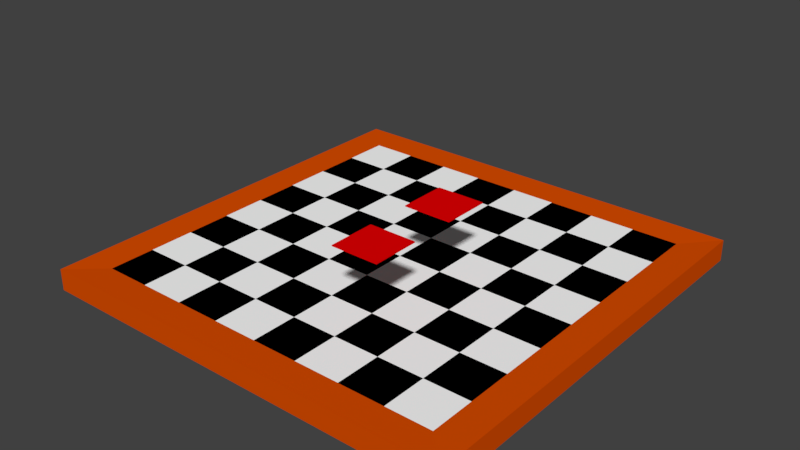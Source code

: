 # Source: ChessBoard.blend  (saved by Blender 2.79.7; exported with 4.5.12 LTS)
import bpy
from mathutils import Matrix  # noqa: F401  (used for matrix-valued properties, if any)

bpy.ops.wm.read_factory_settings(use_empty=True)
scene = bpy.context.scene
scene.name = 'Scene'

# ---- collections
col_collection_1 = bpy.data.collections.new('Collection 1'); scene.collection.children.link(col_collection_1)

# ---- materials (node trees are filled in below, after node groups)
mat_01_board = bpy.data.materials.new('01-Board')
mat_01_board.alpha_threshold = 0.0
mat_01_board.use_transparent_shadow = False
mat_01_board.diffuse_color = (0.7106, 0.07574, 0.0, 1.0)
mat_01_board.roughness = 0.5
mat_02_black = bpy.data.materials.new('02-Black')
mat_02_black.alpha_threshold = 0.0
mat_02_black.use_transparent_shadow = False
mat_02_black.diffuse_color = (0.0, 0.0, 0.0, 1.0)
mat_02_black.roughness = 0.5
mat_03_white = bpy.data.materials.new('03-White')
mat_03_white.alpha_threshold = 0.0
mat_03_white.use_transparent_shadow = False
mat_03_white.diffuse_color = (1.0, 1.0, 1.0, 1.0)
mat_03_white.roughness = 0.5
mat_04_active = bpy.data.materials.new('04-Active')
mat_04_active.alpha_threshold = 0.0
mat_04_active.use_transparent_shadow = False
mat_04_active.diffuse_color = (0.8, 0.0, 0.0007126, 1.0)
mat_04_active.roughness = 0.5

# ---- material node trees

# ---- world
world_world = bpy.data.worlds.new('World'); scene.world = world_world
world_world.color = (0.05088, 0.05088, 0.05088)
world_world.use_sun_shadow = False
world_world.sun_shadow_jitter_overblur = 0.0

# ---- meshes
me_activeto = bpy.data.meshes.new('ActiveTo')
me_activeto.from_pydata([(-0.0625, 0.0625, 0.005), (0.0625, 0.0625, 0.005), (-0.0625, -0.0625, 0.005), (0.0625, -0.0625, 0.005), (0.0625, 0.0625, -0.005), (0.0625, -0.0625, -0.005), (-0.0625, -0.0625, -0.005), (-0.0625, 0.0625, -0.005)], [], [(1, 0, 2, 3), (4, 5, 6, 7), (3, 2, 6, 5), (1, 3, 5, 4), (2, 0, 7, 6), (0, 1, 4, 7)])
me_activeto.polygons.foreach_set('material_index', [3, 3, 3, 3, 3, 3])
_uv = me_activeto.uv_layers.new(name='UVMap')
_uv.uv.foreach_set('vector', [0.1267, 0.9957, 0.002804, 0.9957, 0.002804, 0.8719, 0.1267, 0.8719, 0.1267, 0.9957, 0.1267, 0.8719, 0.002804, 0.8719, 0.002804, 0.9957, 0.1267, 0.8719, 0.002804, 0.8719, 0.002804, 0.8719, 0.1267, 0.8719, 0.1267, 0.9957, 0.1267, 0.8719, 0.1267, 0.8719, 0.1267, 0.9957, 0.002804, 0.8719, 0.002804, 0.9957, 0.002804, 0.9957, 0.002804, 0.8719, 0.002804, 0.9957, 0.1267, 0.9957, 0.1267, 0.9957, 0.002804, 0.9957])
me_activeto.materials.append(mat_01_board)
me_activeto.materials.append(mat_02_black)
me_activeto.materials.append(mat_03_white)
me_activeto.materials.append(mat_04_active)
me_activeto.use_remesh_preserve_volume = False
me_activeto.use_remesh_preserve_attributes = False
me_activeto.use_mirror_vertex_groups = False
me_activeto.update()
me_activefrom = bpy.data.meshes.new('ActiveFrom')
me_activefrom.from_pydata([(-0.0625, 0.0625, 0.005), (0.0625, 0.0625, 0.005), (-0.0625, -0.0625, 0.005), (0.0625, -0.0625, 0.005), (0.0625, 0.0625, -0.005), (0.0625, -0.0625, -0.005), (-0.0625, -0.0625, -0.005), (-0.0625, 0.0625, -0.005)], [], [(1, 0, 2, 3), (4, 5, 6, 7), (2, 0, 7, 6), (0, 1, 4, 7), (3, 2, 6, 5), (1, 3, 5, 4)])
me_activefrom.polygons.foreach_set('material_index', [3, 3, 3, 3, 3, 3])
_uv = me_activefrom.uv_layers.new(name='UVMap')
_uv.uv.foreach_set('vector', [0.1267, 0.9957, 0.002804, 0.9957, 0.002804, 0.8719, 0.1267, 0.8719, 0.1267, 0.9957, 0.1267, 0.8719, 0.002804, 0.8719, 0.002804, 0.9957, 0.002804, 0.8719, 0.002804, 0.9957, 0.002804, 0.9957, 0.002804, 0.8719, 0.002804, 0.9957, 0.1267, 0.9957, 0.1267, 0.9957, 0.002804, 0.9957, 0.1267, 0.8719, 0.002804, 0.8719, 0.002804, 0.8719, 0.1267, 0.8719, 0.1267, 0.9957, 0.1267, 0.8719, 0.1267, 0.8719, 0.1267, 0.9957])
me_activefrom.materials.append(mat_01_board)
me_activefrom.materials.append(mat_02_black)
me_activefrom.materials.append(mat_03_white)
me_activefrom.materials.append(mat_04_active)
me_activefrom.use_remesh_preserve_volume = False
me_activefrom.use_remesh_preserve_attributes = False
me_activefrom.use_mirror_vertex_groups = False
me_activefrom.update()
me_chessframe = bpy.data.meshes.new('ChessFrame')
me_chessframe.from_pydata([(-0.4998, -0.5307, 0.025), (-0.4998, 0.4693, 0.025), (0.5002, -0.5307, 0.025), (0.5002, 0.4693, 0.025), (0.5872, 0.5563, -0.02935), (-0.5868, 0.5563, -0.02935), (-0.5868, -0.6176, 0.02935), (0.5872, -0.6176, -0.02935), (0.5872, 0.5563, 0.02935), (-0.5868, 0.5563, 0.02935), (-0.5868, -0.6176, -0.02935), (0.5872, -0.6176, 0.02935)], [], [(0, 1, 9, 6), (1, 3, 8, 9), (2, 0, 6, 11), (8, 11, 7, 4), (8, 4, 5, 9), (4, 7, 10, 5), (6, 10, 7, 11), (9, 5, 10, 6), (3, 2, 11, 8)])
_uv = me_chessframe.uv_layers.new(name='UVMap')
_uv.uv.foreach_set('vector', [0.07408, 0.07408, 0.07408, 0.9259, 2.98e-08, 1.0, 2.98e-08, 2.98e-08, 0.07408, 0.9259, 0.9259, 0.9259, 1.0, 1.0, 2.98e-08, 1.0, 0.9259, 0.07408, 0.07408, 0.07408, 2.98e-08, 2.98e-08, 1.0, 2.98e-08, 1.0, 0.5175, 2.98e-08, 0.5175, 2.98e-08, 0.4675, 1.0, 0.4675, 1.0, 0.5175, 1.0, 0.4675, 2.98e-08, 0.4675, 2.98e-08, 0.5175, 1.0, 1.0, 1.0, 2.98e-08, 2.98e-08, 2.98e-08, 2.98e-08, 1.0, 2.98e-08, 0.5175, 2.98e-08, 0.4675, 1.0, 0.4675, 1.0, 0.5175, 1.0, 0.5175, 1.0, 0.4675, 2.98e-08, 0.4675, 2.98e-08, 0.5175, 0.9259, 0.9259, 0.9259, 0.07408, 1.0, 2.98e-08, 1.0, 1.0])
me_chessframe.materials.append(mat_01_board)
me_chessframe.materials.append(mat_02_black)
me_chessframe.materials.append(mat_03_white)
me_chessframe.use_remesh_preserve_volume = False
me_chessframe.use_remesh_preserve_attributes = False
me_chessframe.use_mirror_vertex_groups = False
me_chessframe.update()
me_chessboard = bpy.data.meshes.new('ChessBoard')
me_chessboard.from_pydata([(-0.4998, -0.5307, -0.025), (-0.4998, -0.5307, 0.025), (-0.4998, 0.4693, -0.025), (-0.4998, 0.4693, 0.025), (0.5002, -0.5307, -0.025), (0.5002, -0.5307, 0.025), (0.5002, 0.4693, -0.025), (0.5002, 0.4693, 0.025), (-0.4998, 0.3443, -0.025), (-0.4998, 0.2193, -0.025), (-0.4998, 0.09433, -0.025), (-0.4998, -0.03067, -0.025), (-0.4998, -0.1557, -0.025), (-0.4998, -0.2807, -0.025), (-0.4998, -0.4057, -0.025), (-0.4998, -0.4057, 0.025), (-0.4998, -0.2807, 0.025), (-0.4998, -0.1557, 0.025), (-0.4998, -0.03067, 0.025), (-0.4998, 0.09433, 0.025), (-0.4998, 0.2193, 0.025), (-0.4998, 0.3443, 0.025), (0.5002, -0.4057, -0.025), (0.5002, -0.2807, -0.025), (0.5002, -0.1557, -0.025), (0.5002, -0.03067, -0.025), (0.5002, 0.09433, -0.025), (0.5002, 0.2193, -0.025), (0.5002, 0.3443, -0.025), (0.5002, 0.3443, 0.025), (0.5002, 0.2193, 0.025), (0.5002, 0.09433, 0.025), (0.5002, -0.03067, 0.025), (0.5002, -0.1557, 0.025), (0.5002, -0.2807, 0.025), (0.5002, -0.4057, 0.025), (0.3752, 0.4693, -0.025), (0.2502, 0.4693, -0.025), (0.1252, 0.4693, -0.025), (0.0002111, 0.4693, -0.025), (-0.1248, 0.4693, -0.025), (-0.2498, 0.4693, -0.025), (-0.3748, 0.4693, -0.025), (-0.3748, 0.4693, 0.025), (-0.2498, 0.4693, 0.025), (-0.1248, 0.4693, 0.025), (0.0002111, 0.4693, 0.025), (0.1252, 0.4693, 0.025), (0.2502, 0.4693, 0.025), (0.3752, 0.4693, 0.025), (-0.3748, -0.5307, -0.025), (-0.2498, -0.5307, -0.025), (-0.1248, -0.5307, -0.025), (0.0002111, -0.5307, -0.025), (0.1252, -0.5307, -0.025), (0.2502, -0.5307, -0.025), (0.3752, -0.5307, -0.025), (0.3752, -0.5307, 0.025), (0.2502, -0.5307, 0.025), (0.1252, -0.5307, 0.025), (0.0002111, -0.5307, 0.025), (-0.1248, -0.5307, 0.025), (-0.2498, -0.5307, 0.025), (-0.3748, -0.5307, 0.025), (-0.3748, 0.3443, 0.025), (-0.2498, 0.3443, 0.025), (-0.1248, 0.3443, 0.025), (0.0002111, 0.3443, 0.025), (0.1252, 0.3443, 0.025), (0.2502, 0.3443, 0.025), (0.3752, 0.3443, 0.025), (-0.3748, 0.2193, 0.025), (-0.2498, 0.2193, 0.025), (-0.1248, 0.2193, 0.025), (0.0002111, 0.2193, 0.025), (0.1252, 0.2193, 0.025), (0.2502, 0.2193, 0.025), (0.3752, 0.2193, 0.025), (-0.3748, 0.09433, 0.025), (-0.2498, 0.09433, 0.025), (-0.1248, 0.09433, 0.025), (0.0002111, 0.09433, 0.025), (0.1252, 0.09433, 0.025), (0.2502, 0.09433, 0.025), (0.3752, 0.09433, 0.025), (-0.3748, -0.03067, 0.025), (-0.2498, -0.03067, 0.025), (-0.1248, -0.03067, 0.025), (0.0002111, -0.03067, 0.025), (0.1252, -0.03067, 0.025), (0.2502, -0.03067, 0.025), (0.3752, -0.03067, 0.025), (-0.3748, -0.1557, 0.025), (-0.2498, -0.1557, 0.025), (-0.1248, -0.1557, 0.025), (0.0002111, -0.1557, 0.025), (0.1252, -0.1557, 0.025), (0.2502, -0.1557, 0.025), (0.3752, -0.1557, 0.025), (-0.3748, -0.2807, 0.025), (-0.2498, -0.2807, 0.025), (-0.1248, -0.2807, 0.025), (0.0002111, -0.2807, 0.025), (0.1252, -0.2807, 0.025), (0.2502, -0.2807, 0.025), (0.3752, -0.2807, 0.025), (-0.3748, -0.4057, 0.025), (-0.2498, -0.4057, 0.025), (-0.1248, -0.4057, 0.025), (0.0002111, -0.4057, 0.025), (0.1252, -0.4057, 0.025), (0.2502, -0.4057, 0.025), (0.3752, -0.4057, 0.025)], [], [(106, 15, 1, 63), (43, 3, 21, 64), (64, 21, 20, 71), (71, 20, 19, 78), (78, 19, 18, 85), (85, 18, 17, 92), (92, 17, 16, 99), (99, 16, 15, 106), (63, 1, 0, 50, 51, 52, 53, 54, 55, 56, 4, 5, 57, 58, 59, 60, 61, 62), (49, 7, 6, 36, 37, 38, 39, 40, 41, 42, 2, 3, 43, 44, 45, 46, 47, 48), (34, 105, 112, 35), (105, 104, 111, 112), (104, 103, 110, 111), (103, 102, 109, 110), (102, 101, 108, 109), (101, 100, 107, 108), (100, 99, 106, 107), (33, 98, 105, 34), (98, 97, 104, 105), (97, 96, 103, 104), (96, 95, 102, 103), (95, 94, 101, 102), (94, 93, 100, 101), (93, 92, 99, 100), (32, 91, 98, 33), (91, 90, 97, 98), (90, 89, 96, 97), (89, 88, 95, 96), (88, 87, 94, 95), (87, 86, 93, 94), (86, 85, 92, 93), (31, 84, 91, 32), (84, 83, 90, 91), (83, 82, 89, 90), (82, 81, 88, 89), (81, 80, 87, 88), (80, 79, 86, 87), (79, 78, 85, 86), (30, 77, 84, 31), (77, 76, 83, 84), (76, 75, 82, 83), (75, 74, 81, 82), (74, 73, 80, 81), (73, 72, 79, 80), (72, 71, 78, 79), (29, 70, 77, 30), (70, 69, 76, 77), (69, 68, 75, 76), (68, 67, 74, 75), (67, 66, 73, 74), (66, 65, 72, 73), (65, 64, 71, 72), (7, 49, 70, 29), (49, 48, 69, 70), (48, 47, 68, 69), (47, 46, 67, 68), (46, 45, 66, 67), (45, 44, 65, 66), (44, 43, 64, 65), (35, 112, 57, 5), (112, 111, 58, 57), (111, 110, 59, 58), (110, 109, 60, 59), (109, 108, 61, 60), (108, 107, 62, 61), (107, 106, 63, 62), (21, 3, 2, 8, 9, 10, 11, 12, 13, 14, 0, 1, 15, 16, 17, 18, 19, 20), (35, 5, 4, 22, 23, 24, 25, 26, 27, 28, 6, 7, 29, 30, 31, 32, 33, 34)])
me_chessboard.polygons.foreach_set('material_index', [1, 2, 1, 2, 1, 2, 1, 2, 0, 0, 1, 2, 1, 2, 1, 2, 1, 2, 1, 2, 1, 2, 1, 2, 1, 2, 1, 2, 1, 2, 1, 2, 1, 2, 1, 2, 1, 2, 1, 2, 1, 2, 1, 2, 1, 2, 1, 2, 1, 2, 1, 2, 1, 2, 1, 2, 1, 2, 1, 2, 1, 2, 1, 2, 1, 2, 0, 0])
_uv = me_chessboard.uv_layers.new(name='UVMap')
_uv.uv.foreach_set('vector', [0.125, 0.125, 0.0, 0.125, 0.0, 0.0, 0.125, 0.0, 0.125, 1.0, 0.0, 1.0, 0.0, 0.875, 0.125, 0.875, 0.125, 0.875, 0.0, 0.875, 0.0, 0.75, 0.125, 0.75, 0.125, 0.75, 0.0, 0.75, 0.0, 0.625, 0.125, 0.625, 0.125, 0.625, 0.0, 0.625, 0.0, 0.5, 0.125, 0.5, 0.125, 0.5, 0.0, 0.5, 0.0, 0.375, 0.125, 0.375, 0.125, 0.375, 0.0, 0.375, 0.0, 0.25, 0.125, 0.25, 0.125, 0.25, 0.0, 0.25, 0.0, 0.125, 0.125, 0.125, 0.0, 0.0, 0.0, 0.0, 0.0, 0.0, 0.0, 0.0, 0.0, 0.0, 0.0, 0.0, 0.0, 0.0, 0.0, 0.0, 0.0, 0.0, 0.0, 0.0, 0.0, 0.0, 0.0, 0.0, 0.0, 0.0, 0.0, 0.0, 0.0, 0.0, 0.0, 0.0, 0.0, 0.0, 0.0, 0.0, 0.0, 0.0, 0.0, 0.0, 0.0, 0.0, 0.0, 0.0, 0.0, 0.0, 0.0, 0.0, 0.0, 0.0, 0.0, 0.0, 0.0, 0.0, 0.0, 0.0, 0.0, 0.0, 0.0, 0.0, 0.0, 0.0, 0.0, 0.0, 0.0, 0.0, 0.0, 0.0, 0.0, 0.0, 0.0, 0.0, 1.0, 0.25, 0.875, 0.25, 0.875, 0.125, 1.0, 0.125, 0.875, 0.25, 0.75, 0.25, 0.75, 0.125, 0.875, 0.125, 0.75, 0.25, 0.625, 0.25, 0.625, 0.125, 0.75, 0.125, 0.625, 0.25, 0.5, 0.25, 0.5, 0.125, 0.625, 0.125, 0.5, 0.25, 0.375, 0.25, 0.375, 0.125, 0.5, 0.125, 0.375, 0.25, 0.25, 0.25, 0.25, 0.125, 0.375, 0.125, 0.25, 0.25, 0.125, 0.25, 0.125, 0.125, 0.25, 0.125, 1.0, 0.375, 0.875, 0.375, 0.875, 0.25, 1.0, 0.25, 0.875, 0.375, 0.75, 0.375, 0.75, 0.25, 0.875, 0.25, 0.75, 0.375, 0.625, 0.375, 0.625, 0.25, 0.75, 0.25, 0.625, 0.375, 0.5, 0.375, 0.5, 0.25, 0.625, 0.25, 0.5, 0.375, 0.375, 0.375, 0.375, 0.25, 0.5, 0.25, 0.375, 0.375, 0.25, 0.375, 0.25, 0.25, 0.375, 0.25, 0.25, 0.375, 0.125, 0.375, 0.125, 0.25, 0.25, 0.25, 1.0, 0.5, 0.875, 0.5, 0.875, 0.375, 1.0, 0.375, 0.875, 0.5, 0.75, 0.5, 0.75, 0.375, 0.875, 0.375, 0.75, 0.5, 0.625, 0.5, 0.625, 0.375, 0.75, 0.375, 0.625, 0.5, 0.5, 0.5, 0.5, 0.375, 0.625, 0.375, 0.5, 0.5, 0.375, 0.5, 0.375, 0.375, 0.5, 0.375, 0.375, 0.5, 0.25, 0.5, 0.25, 0.375, 0.375, 0.375, 0.25, 0.5, 0.125, 0.5, 0.125, 0.375, 0.25, 0.375, 1.0, 0.625, 0.875, 0.625, 0.875, 0.5, 1.0, 0.5, 0.875, 0.625, 0.75, 0.625, 0.75, 0.5, 0.875, 0.5, 0.75, 0.625, 0.625, 0.625, 0.625, 0.5, 0.75, 0.5, 0.625, 0.625, 0.5, 0.625, 0.5, 0.5, 0.625, 0.5, 0.5, 0.625, 0.375, 0.625, 0.375, 0.5, 0.5, 0.5, 0.375, 0.625, 0.25, 0.625, 0.25, 0.5, 0.375, 0.5, 0.25, 0.625, 0.125, 0.625, 0.125, 0.5, 0.25, 0.5, 1.0, 0.75, 0.875, 0.75, 0.875, 0.625, 1.0, 0.625, 0.875, 0.75, 0.75, 0.75, 0.75, 0.625, 0.875, 0.625, 0.75, 0.75, 0.625, 0.75, 0.625, 0.625, 0.75, 0.625, 0.625, 0.75, 0.5, 0.75, 0.5, 0.625, 0.625, 0.625, 0.5, 0.75, 0.375, 0.75, 0.375, 0.625, 0.5, 0.625, 0.375, 0.75, 0.25, 0.75, 0.25, 0.625, 0.375, 0.625, 0.25, 0.75, 0.125, 0.75, 0.125, 0.625, 0.25, 0.625, 1.0, 0.875, 0.875, 0.875, 0.875, 0.75, 1.0, 0.75, 0.875, 0.875, 0.75, 0.875, 0.75, 0.75, 0.875, 0.75, 0.75, 0.875, 0.625, 0.875, 0.625, 0.75, 0.75, 0.75, 0.625, 0.875, 0.5, 0.875, 0.5, 0.75, 0.625, 0.75, 0.5, 0.875, 0.375, 0.875, 0.375, 0.75, 0.5, 0.75, 0.375, 0.875, 0.25, 0.875, 0.25, 0.75, 0.375, 0.75, 0.25, 0.875, 0.125, 0.875, 0.125, 0.75, 0.25, 0.75, 1.0, 1.0, 0.875, 1.0, 0.875, 0.875, 1.0, 0.875, 0.875, 1.0, 0.75, 1.0, 0.75, 0.875, 0.875, 0.875, 0.75, 1.0, 0.625, 1.0, 0.625, 0.875, 0.75, 0.875, 0.625, 1.0, 0.5, 1.0, 0.5, 0.875, 0.625, 0.875, 0.5, 1.0, 0.375, 1.0, 0.375, 0.875, 0.5, 0.875, 0.375, 1.0, 0.25, 1.0, 0.25, 0.875, 0.375, 0.875, 0.25, 1.0, 0.125, 1.0, 0.125, 0.875, 0.25, 0.875, 1.0, 0.125, 0.875, 0.125, 0.875, 0.0, 1.0, 0.0, 0.875, 0.125, 0.75, 0.125, 0.75, 0.0, 0.875, 0.0, 0.75, 0.125, 0.625, 0.125, 0.625, 0.0, 0.75, 0.0, 0.625, 0.125, 0.5, 0.125, 0.5, 0.0, 0.625, 0.0, 0.5, 0.125, 0.375, 0.125, 0.375, 0.0, 0.5, 0.0, 0.375, 0.125, 0.25, 0.125, 0.25, 0.0, 0.375, 0.0, 0.25, 0.125, 0.125, 0.125, 0.125, 0.0, 0.25, 0.0, 0.0, 0.0, 0.0, 0.0, 0.0, 0.0, 0.0, 0.0, 0.0, 0.0, 0.0, 0.0, 0.0, 0.0, 0.0, 0.0, 0.0, 0.0, 0.0, 0.0, 0.0, 0.0, 0.0, 0.0, 0.0, 0.0, 0.0, 0.0, 0.0, 0.0, 0.0, 0.0, 0.0, 0.0, 0.0, 0.0, 0.0, 0.0, 0.0, 0.0, 0.0, 0.0, 0.0, 0.0, 0.0, 0.0, 0.0, 0.0, 0.0, 0.0, 0.0, 0.0, 0.0, 0.0, 0.0, 0.0, 0.0, 0.0, 0.0, 0.0, 0.0, 0.0, 0.0, 0.0, 0.0, 0.0, 0.0, 0.0, 0.0, 0.0, 0.0, 0.0])
me_chessboard.materials.append(mat_01_board)
me_chessboard.materials.append(mat_02_black)
me_chessboard.materials.append(mat_03_white)
me_chessboard.use_remesh_preserve_volume = False
me_chessboard.use_remesh_preserve_attributes = False
me_chessboard.use_mirror_vertex_groups = False
me_chessboard.update()

# ---- objects
ob_activeto = bpy.data.objects.new('ActiveTo', me_activeto)
ob_activefrom = bpy.data.objects.new('ActiveFrom', me_activefrom)
ob_chessframe = bpy.data.objects.new('ChessFrame', me_chessframe)
ob_chessboard = bpy.data.objects.new('ChessBoard', me_chessboard)

# ---- transforms, parenting, visibility, modifiers, constraints
ob_activeto.location = (0.186, -0.09784, 0.2516)
ob_activeto.scale = (1.0, 1.0, 0.25)
ob_activeto.lineart.crease_threshold = 0.0
ob_activefrom.location = (0.1877, -0.3432, 0.2516)
ob_activefrom.scale = (1.0, 1.0, 0.25)
ob_activefrom.lineart.crease_threshold = 0.0
ob_chessframe.location = (0.0, 0.0, 0.0)
ob_chessframe.lineart.crease_threshold = 0.0
ob_chessboard.location = (0.0, 0.0, 0.0)
ob_chessboard.lineart.crease_threshold = 0.0

# ---- collection membership
col_collection_1.objects.link(ob_activeto)
col_collection_1.objects.link(ob_activefrom)
col_collection_1.objects.link(ob_chessframe)
col_collection_1.objects.link(ob_chessboard)

# ---- scene / render settings (as saved in the file)
scene.frame_start = 1; scene.frame_end = 250; scene.frame_set(1)
scene.render.engine = 'BLENDER_EEVEE_NEXT'
scene.render.resolution_percentage = 50
scene.render.dither_intensity = 0.0
scene.cycles.use_denoising = False
scene.cycles.samples = 128
scene.cycles.sampling_pattern = 'TABULATED_SOBOL'
scene.cycles.use_adaptive_sampling = False
scene.cycles.use_light_tree = False
scene.view_settings.view_transform = 'Standard'
bpy.context.view_layer.update()

# ---- added for rendering (the .blend has no active camera and no usable light): camera, sun
cam_auto = bpy.data.cameras.new('AutoCamera')
cam_auto.lens = 50.0
cam_auto.sensor_width = 36.0
cam_auto.clip_end = 1000.0
ob_auto_camera = bpy.data.objects.new('AutoCamera', cam_auto)
scene.collection.objects.link(ob_auto_camera)
ob_auto_camera.location = (1.55829, -1.90036, 1.35821)
ob_auto_camera.rotation_euler = (1.09748, -7.21219e-08, 0.694738)
scene.camera = ob_auto_camera
light_auto_sun = bpy.data.lights.new('AutoSun', 'SUN')
light_auto_sun.energy = 3.0
light_auto_sun.angle = 0.0523599
ob_auto_sun = bpy.data.objects.new('AutoSun', light_auto_sun)
scene.collection.objects.link(ob_auto_sun)
ob_auto_sun.rotation_euler = (0.872665, 0.174533, 0.523599)
bpy.context.view_layer.update()
